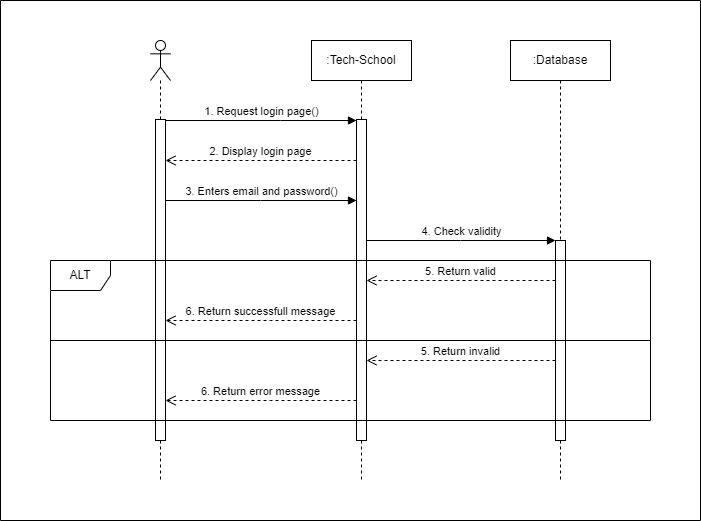

The diagram above was exported from draw.io. Its source (the exported page's mxGraphModel, read from the mxfile embedded in the PNG):
<mxGraphModel dx="864" dy="516" grid="1" gridSize="10" guides="1" tooltips="1" connect="1" arrows="1" fold="1" page="1" pageScale="1" pageWidth="850" pageHeight="1100" background="#ffffff" math="0" shadow="0">
  <root>
    <mxCell id="0" />
    <mxCell id="1" parent="0" />
    <mxCell id="NaSXct_tIogdBeVOpam7-1" value=":Tech-School" style="shape=umlLifeline;perimeter=lifelinePerimeter;whiteSpace=wrap;html=1;container=1;dropTarget=0;collapsible=0;recursiveResize=0;outlineConnect=0;portConstraint=eastwest;newEdgeStyle={&quot;curved&quot;:0,&quot;rounded&quot;:0};" vertex="1" parent="1">
      <mxGeometry x="351" y="40" width="100" height="440" as="geometry" />
    </mxCell>
    <mxCell id="NaSXct_tIogdBeVOpam7-2" value="" style="html=1;points=[[0,0,0,0,5],[0,1,0,0,-5],[1,0,0,0,5],[1,1,0,0,-5]];perimeter=orthogonalPerimeter;outlineConnect=0;targetShapes=umlLifeline;portConstraint=eastwest;newEdgeStyle={&quot;curved&quot;:0,&quot;rounded&quot;:0};" vertex="1" parent="NaSXct_tIogdBeVOpam7-1">
      <mxGeometry x="45" y="79" width="10" height="321" as="geometry" />
    </mxCell>
    <mxCell id="NaSXct_tIogdBeVOpam7-3" value=":Database" style="shape=umlLifeline;perimeter=lifelinePerimeter;whiteSpace=wrap;html=1;container=1;dropTarget=0;collapsible=0;recursiveResize=0;outlineConnect=0;portConstraint=eastwest;newEdgeStyle={&quot;curved&quot;:0,&quot;rounded&quot;:0};" vertex="1" parent="1">
      <mxGeometry x="550" y="40" width="100" height="440" as="geometry" />
    </mxCell>
    <mxCell id="NaSXct_tIogdBeVOpam7-4" value="" style="html=1;points=[[0,0,0,0,5],[0,1,0,0,-5],[1,0,0,0,5],[1,1,0,0,-5]];perimeter=orthogonalPerimeter;outlineConnect=0;targetShapes=umlLifeline;portConstraint=eastwest;newEdgeStyle={&quot;curved&quot;:0,&quot;rounded&quot;:0};" vertex="1" parent="NaSXct_tIogdBeVOpam7-3">
      <mxGeometry x="45" y="200" width="10" height="200" as="geometry" />
    </mxCell>
    <mxCell id="NaSXct_tIogdBeVOpam7-5" value="" style="shape=umlLifeline;perimeter=lifelinePerimeter;whiteSpace=wrap;html=1;container=1;dropTarget=0;collapsible=0;recursiveResize=0;outlineConnect=0;portConstraint=eastwest;newEdgeStyle={&quot;curved&quot;:0,&quot;rounded&quot;:0};participant=umlActor;" vertex="1" parent="1">
      <mxGeometry x="190" y="40" width="20" height="440" as="geometry" />
    </mxCell>
    <mxCell id="NaSXct_tIogdBeVOpam7-6" value="" style="html=1;points=[[0,0,0,0,5],[0,1,0,0,-5],[1,0,0,0,5],[1,1,0,0,-5]];perimeter=orthogonalPerimeter;outlineConnect=0;targetShapes=umlLifeline;portConstraint=eastwest;newEdgeStyle={&quot;curved&quot;:0,&quot;rounded&quot;:0};" vertex="1" parent="NaSXct_tIogdBeVOpam7-5">
      <mxGeometry x="5" y="79" width="10" height="321" as="geometry" />
    </mxCell>
    <mxCell id="NaSXct_tIogdBeVOpam7-7" value="2. Display login page" style="html=1;verticalAlign=bottom;endArrow=open;dashed=1;endSize=8;rounded=0;" edge="1" parent="1" source="NaSXct_tIogdBeVOpam7-2" target="NaSXct_tIogdBeVOpam7-6">
      <mxGeometry relative="1" as="geometry">
        <mxPoint x="205" y="152" as="targetPoint" />
        <mxPoint x="399.5" y="152" as="sourcePoint" />
        <Array as="points">
          <mxPoint x="300" y="160" />
        </Array>
      </mxGeometry>
    </mxCell>
    <mxCell id="NaSXct_tIogdBeVOpam7-8" value="3. Enters email and password()" style="html=1;verticalAlign=bottom;endArrow=block;curved=0;rounded=0;" edge="1" parent="1" source="NaSXct_tIogdBeVOpam7-6" target="NaSXct_tIogdBeVOpam7-2">
      <mxGeometry relative="1" as="geometry">
        <mxPoint x="321" y="115" as="sourcePoint" />
        <Array as="points">
          <mxPoint x="300" y="200" />
        </Array>
      </mxGeometry>
    </mxCell>
    <mxCell id="NaSXct_tIogdBeVOpam7-9" value="1. Request login page()" style="html=1;verticalAlign=bottom;endArrow=block;curved=0;rounded=0;" edge="1" parent="1" source="NaSXct_tIogdBeVOpam7-6" target="NaSXct_tIogdBeVOpam7-2">
      <mxGeometry width="80" relative="1" as="geometry">
        <mxPoint x="380" y="290" as="sourcePoint" />
        <mxPoint x="460" y="290" as="targetPoint" />
        <Array as="points">
          <mxPoint x="320" y="120" />
        </Array>
      </mxGeometry>
    </mxCell>
    <mxCell id="NaSXct_tIogdBeVOpam7-10" value="4. Check validity" style="html=1;verticalAlign=bottom;startArrow=none;startFill=0;endArrow=block;startSize=8;curved=0;rounded=0;" edge="1" parent="1" source="NaSXct_tIogdBeVOpam7-2" target="NaSXct_tIogdBeVOpam7-4">
      <mxGeometry width="60" relative="1" as="geometry">
        <mxPoint x="390" y="290" as="sourcePoint" />
        <mxPoint x="450" y="290" as="targetPoint" />
        <Array as="points">
          <mxPoint x="500" y="240" />
        </Array>
      </mxGeometry>
    </mxCell>
    <mxCell id="NaSXct_tIogdBeVOpam7-11" value="5. Return valid" style="html=1;verticalAlign=bottom;endArrow=open;dashed=1;endSize=8;curved=0;rounded=0;" edge="1" parent="1" source="NaSXct_tIogdBeVOpam7-4" target="NaSXct_tIogdBeVOpam7-2">
      <mxGeometry relative="1" as="geometry">
        <mxPoint x="460" y="330" as="sourcePoint" />
        <mxPoint x="380" y="330" as="targetPoint" />
        <Array as="points">
          <mxPoint x="500" y="280" />
        </Array>
      </mxGeometry>
    </mxCell>
    <mxCell id="NaSXct_tIogdBeVOpam7-12" value="6. Return successfull message" style="html=1;verticalAlign=bottom;endArrow=open;dashed=1;endSize=8;curved=0;rounded=0;" edge="1" parent="1" source="NaSXct_tIogdBeVOpam7-2" target="NaSXct_tIogdBeVOpam7-6">
      <mxGeometry relative="1" as="geometry">
        <mxPoint x="460" y="330" as="sourcePoint" />
        <mxPoint x="380" y="330" as="targetPoint" />
        <Array as="points">
          <mxPoint x="310" y="320" />
        </Array>
      </mxGeometry>
    </mxCell>
    <mxCell id="NaSXct_tIogdBeVOpam7-13" value="5. Return invalid" style="html=1;verticalAlign=bottom;endArrow=open;dashed=1;endSize=8;curved=0;rounded=0;" edge="1" parent="1" source="NaSXct_tIogdBeVOpam7-4" target="NaSXct_tIogdBeVOpam7-2">
      <mxGeometry relative="1" as="geometry">
        <mxPoint x="460" y="330" as="sourcePoint" />
        <mxPoint x="380" y="330" as="targetPoint" />
        <Array as="points">
          <mxPoint x="500" y="360" />
        </Array>
      </mxGeometry>
    </mxCell>
    <mxCell id="NaSXct_tIogdBeVOpam7-14" value="6. Return error message" style="html=1;verticalAlign=bottom;endArrow=open;dashed=1;endSize=8;curved=0;rounded=0;" edge="1" parent="1" source="NaSXct_tIogdBeVOpam7-2" target="NaSXct_tIogdBeVOpam7-6">
      <mxGeometry relative="1" as="geometry">
        <mxPoint x="460" y="330" as="sourcePoint" />
        <mxPoint x="380" y="330" as="targetPoint" />
        <Array as="points">
          <mxPoint x="310" y="400" />
        </Array>
      </mxGeometry>
    </mxCell>
    <mxCell id="NaSXct_tIogdBeVOpam7-15" value="ALT" style="shape=umlFrame;whiteSpace=wrap;html=1;pointerEvents=0;" vertex="1" parent="1">
      <mxGeometry x="90" y="260" width="600" height="160" as="geometry" />
    </mxCell>
    <mxCell id="NaSXct_tIogdBeVOpam7-16" value="" style="line;strokeWidth=1;fillColor=none;align=left;verticalAlign=middle;spacingTop=-1;spacingLeft=3;spacingRight=3;rotatable=0;labelPosition=right;points=[];portConstraint=eastwest;strokeColor=inherit;" vertex="1" parent="1">
      <mxGeometry x="90" y="336" width="600" height="8" as="geometry" />
    </mxCell>
    <mxCell id="NaSXct_tIogdBeVOpam7-17" value="" style="swimlane;startSize=0;" vertex="1" parent="1">
      <mxGeometry x="40" width="700" height="520" as="geometry" />
    </mxCell>
  </root>
</mxGraphModel>